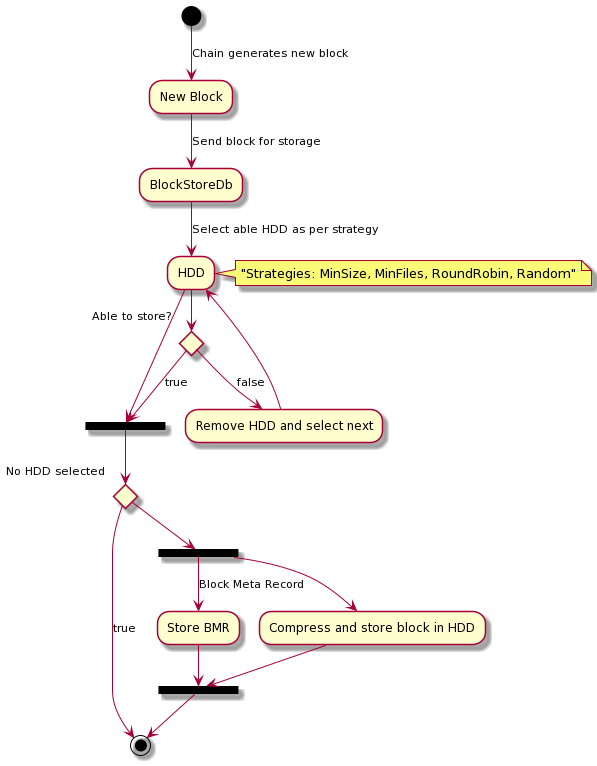

The diagram above was rendered by PlantUML. Its source (embedded in the PNG):
@startuml
(*top) --> [Chain generates new block] "New Block"
--> [Send block for storage] "BlockStoreDb"
--> [Select able HDD as per strategy] "HDD"
note right: "Strategies: MinSize, MinFiles, RoundRobin, Random"

if "Able to store?" then
    -->[true] ===B1===
    
else
    -->[false] Remove HDD and select next
    --> "HDD"
endif

--> ===B1===
if "No HDD selected" then
    -->[true] (*)
else
    -->===B2===
endif
===B2=== --> [Block Meta Record] "Store BMR"
--> ===B3===

===B2=== --> "Compress and store block in HDD"
--> ===B3===
-->(*)
@enduml